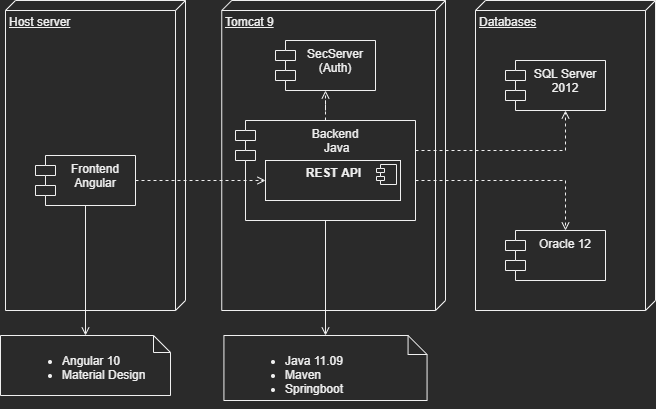

The diagram above was exported from draw.io. Its source (the exported page's mxGraphModel, read from the mxfile embedded in the PNG):
<mxGraphModel dx="1422" dy="862" grid="1" gridSize="10" guides="1" tooltips="1" connect="1" arrows="1" fold="1" page="1" pageScale="1" pageWidth="850" pageHeight="1100" math="0" shadow="0">
  <root>
    <mxCell id="0" />
    <mxCell id="1" parent="0" />
    <mxCell id="bWeX13_wY8WDA_99rma0-393" value="Host server" style="verticalAlign=top;align=left;spacingTop=8;spacingLeft=2;spacingRight=12;shape=cube;size=10;direction=south;fontStyle=4;html=1;" parent="1" vertex="1">
      <mxGeometry x="60" y="130" width="180" height="310" as="geometry" />
    </mxCell>
    <mxCell id="bWeX13_wY8WDA_99rma0-392" value="Tomcat 9" style="verticalAlign=top;align=left;spacingTop=8;spacingLeft=2;spacingRight=12;shape=cube;size=10;direction=south;fontStyle=4;html=1;" parent="1" vertex="1">
      <mxGeometry x="276.25" y="130" width="223.75" height="310" as="geometry" />
    </mxCell>
    <mxCell id="bWeX13_wY8WDA_99rma0-391" value="Databases" style="verticalAlign=top;align=left;spacingTop=8;spacingLeft=2;spacingRight=12;shape=cube;size=10;direction=south;fontStyle=4;html=1;" parent="1" vertex="1">
      <mxGeometry x="530" y="130" width="180" height="310" as="geometry" />
    </mxCell>
    <mxCell id="bWeX13_wY8WDA_99rma0-398" value="" style="edgeStyle=orthogonalEdgeStyle;rounded=0;orthogonalLoop=1;jettySize=auto;html=1;endArrow=open;endFill=0;" parent="1" source="bWeX13_wY8WDA_99rma0-2" target="bWeX13_wY8WDA_99rma0-397" edge="1">
      <mxGeometry relative="1" as="geometry" />
    </mxCell>
    <mxCell id="bWeX13_wY8WDA_99rma0-2" value="Frontend &#10;Angular" style="shape=module;align=left;spacingLeft=20;align=center;verticalAlign=top;" parent="1" vertex="1">
      <mxGeometry x="90" y="285" width="100" height="50" as="geometry" />
    </mxCell>
    <mxCell id="bWeX13_wY8WDA_99rma0-6" value="" style="edgeStyle=orthogonalEdgeStyle;rounded=0;orthogonalLoop=1;jettySize=auto;html=1;dashed=1;endArrow=open;endFill=0;" parent="1" source="bWeX13_wY8WDA_99rma0-4" target="bWeX13_wY8WDA_99rma0-5" edge="1">
      <mxGeometry relative="1" as="geometry" />
    </mxCell>
    <mxCell id="bWeX13_wY8WDA_99rma0-387" value="" style="edgeStyle=orthogonalEdgeStyle;rounded=0;orthogonalLoop=1;jettySize=auto;html=1;dashed=1;endArrow=open;endFill=0;" parent="1" source="bWeX13_wY8WDA_99rma0-4" target="bWeX13_wY8WDA_99rma0-8" edge="1">
      <mxGeometry relative="1" as="geometry">
        <Array as="points">
          <mxPoint x="620" y="310" />
        </Array>
      </mxGeometry>
    </mxCell>
    <mxCell id="bWeX13_wY8WDA_99rma0-388" value="" style="edgeStyle=orthogonalEdgeStyle;rounded=0;orthogonalLoop=1;jettySize=auto;html=1;dashed=1;endArrow=open;endFill=0;" parent="1" source="bWeX13_wY8WDA_99rma0-4" target="bWeX13_wY8WDA_99rma0-9" edge="1">
      <mxGeometry relative="1" as="geometry">
        <Array as="points">
          <mxPoint x="620" y="280" />
        </Array>
      </mxGeometry>
    </mxCell>
    <mxCell id="bWeX13_wY8WDA_99rma0-401" value="" style="edgeStyle=orthogonalEdgeStyle;rounded=0;orthogonalLoop=1;jettySize=auto;html=1;endArrow=open;endFill=0;" parent="1" source="bWeX13_wY8WDA_99rma0-4" target="bWeX13_wY8WDA_99rma0-400" edge="1">
      <mxGeometry relative="1" as="geometry" />
    </mxCell>
    <mxCell id="bWeX13_wY8WDA_99rma0-4" value="Backend&#10; Java" style="shape=module;align=left;spacingLeft=20;align=center;verticalAlign=top;" parent="1" vertex="1">
      <mxGeometry x="290" y="250" width="180" height="100" as="geometry" />
    </mxCell>
    <mxCell id="bWeX13_wY8WDA_99rma0-5" value="SecServer&#10;(Auth)" style="shape=module;align=left;spacingLeft=20;align=center;verticalAlign=top;" parent="1" vertex="1">
      <mxGeometry x="330" y="170" width="100" height="50" as="geometry" />
    </mxCell>
    <mxCell id="bWeX13_wY8WDA_99rma0-8" value="Oracle 12" style="shape=module;align=left;spacingLeft=20;align=center;verticalAlign=top;" parent="1" vertex="1">
      <mxGeometry x="560" y="360" width="100" height="50" as="geometry" />
    </mxCell>
    <mxCell id="bWeX13_wY8WDA_99rma0-9" value="SQL Server &#10;2012" style="shape=module;align=left;spacingLeft=20;align=center;verticalAlign=top;" parent="1" vertex="1">
      <mxGeometry x="560" y="190" width="100" height="50" as="geometry" />
    </mxCell>
    <mxCell id="bWeX13_wY8WDA_99rma0-10" value="" style="edgeStyle=orthogonalEdgeStyle;rounded=0;orthogonalLoop=1;jettySize=auto;html=1;dashed=1;endArrow=open;endFill=0;entryX=0;entryY=0.5;entryDx=0;entryDy=0;" parent="1" source="bWeX13_wY8WDA_99rma0-2" target="bWeX13_wY8WDA_99rma0-389" edge="1">
      <mxGeometry relative="1" as="geometry" />
    </mxCell>
    <mxCell id="bWeX13_wY8WDA_99rma0-389" value="&lt;p style=&quot;margin: 0px ; margin-top: 6px ; text-align: center&quot;&gt;&lt;b&gt;REST API&lt;/b&gt;&lt;/p&gt;" style="align=left;overflow=fill;html=1;dropTarget=0;" parent="1" vertex="1">
      <mxGeometry x="320" y="290" width="135" height="40" as="geometry" />
    </mxCell>
    <mxCell id="bWeX13_wY8WDA_99rma0-390" value="" style="shape=component;jettyWidth=8;jettyHeight=4;" parent="bWeX13_wY8WDA_99rma0-389" vertex="1">
      <mxGeometry x="1" width="20" height="20" relative="1" as="geometry">
        <mxPoint x="-24" y="4" as="offset" />
      </mxGeometry>
    </mxCell>
    <mxCell id="bWeX13_wY8WDA_99rma0-397" value="&lt;ul&gt;&lt;li&gt;Angular 10&lt;/li&gt;&lt;li&gt;Material Design&lt;/li&gt;&lt;/ul&gt;" style="shape=note;html=1;backgroundOutline=1;darkOpacity=0.05;verticalAlign=top;spacingLeft=20;size=17;align=left;whiteSpace=wrap;" parent="1" vertex="1">
      <mxGeometry x="55" y="465" width="170" height="60" as="geometry" />
    </mxCell>
    <mxCell id="bWeX13_wY8WDA_99rma0-400" value="&lt;ul&gt;&lt;li&gt;Java 11.09&lt;/li&gt;&lt;li&gt;Maven&lt;/li&gt;&lt;li&gt;Springboot&lt;/li&gt;&lt;/ul&gt;" style="shape=note;whiteSpace=wrap;html=1;backgroundOutline=1;darkOpacity=0.05;verticalAlign=top;spacingLeft=20;size=19;align=left;" parent="1" vertex="1">
      <mxGeometry x="278.43" y="465" width="203.13" height="65" as="geometry" />
    </mxCell>
  </root>
</mxGraphModel>